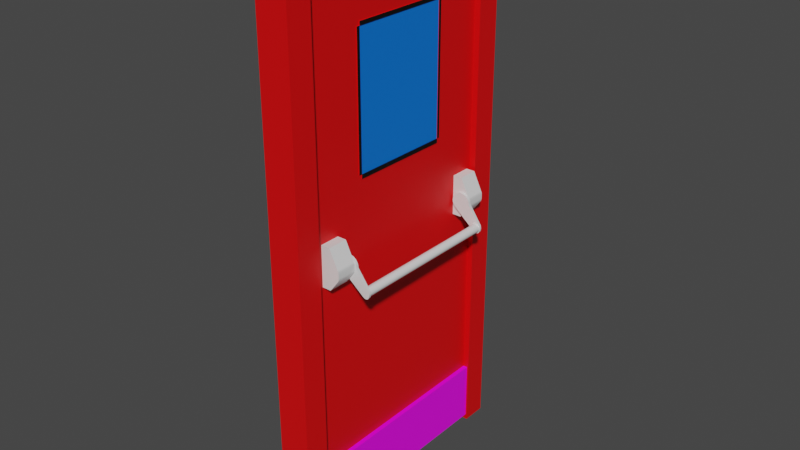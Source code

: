 # Source: firexitdoorgame2.blend  (saved by Blender 3.1.7; exported with 4.5.12 LTS)
import bpy
from mathutils import Matrix  # noqa: F401  (used for matrix-valued properties, if any)

bpy.ops.wm.read_factory_settings(use_empty=True)
scene = bpy.context.scene
scene.name = 'Scene'

# ---- collections
col_collection = bpy.data.collections.new('Collection'); scene.collection.children.link(col_collection)

# ---- images (referenced by path relative to the original .blend; pixels are not part of the script)
import os
ASSET_DIR = os.environ.get("B2B_ASSET_DIR", "")  # directory of the original .blend (textures are referenced by path, not embedded)
HERE = os.path.dirname(os.path.abspath(__file__))  # packed textures are extracted next to this script under _unpacked/

def load_image(name, relpath, width, height, colorspace="sRGB"):
    """Load a texture the original file referenced (path relative to the .blend, or extracted next to this script)."""
    p = next((c for c in (os.path.join(HERE, relpath), os.path.join(ASSET_DIR, relpath)) if relpath and os.path.exists(c)), "")
    if p:
        img = bpy.data.images.load(p, check_existing=True)
        img.name = name
    else:  # same state as the original file: an image datablock whose file is absent (Cycles renders it pink)
        img = bpy.data.images.new(name, width, height)
        img.source = "FILE"
        img.filepath = "//" + (relpath or name)
    img.colorspace_settings.name = colorspace
    return img
img_brushed_metal_texture_12_jpg = load_image('brushed-metal-texture-12.jpg', 'brushed-metal-texture-12.jpg', 1024, 1024, 'sRGB')

# ---- materials (node trees are filled in below, after node groups)
mat_firexitdoormaterial = bpy.data.materials.new('firexitdoormaterial')
mat_firexitdoormaterial.use_transparent_shadow = False
mat_doorhandlematerial = bpy.data.materials.new('doorhandlematerial')
mat_doorhandlematerial.use_transparent_shadow = False
mat_glassmaterial = bpy.data.materials.new('glassmaterial')
mat_glassmaterial.use_transparent_shadow = False
mat_glassframematerial = bpy.data.materials.new('glassframematerial')
mat_glassframematerial.use_transparent_shadow = False
mat_metalic_texture = bpy.data.materials.new('metalic texture')
mat_metalic_texture.use_transparent_shadow = False
mat_material_007 = bpy.data.materials.new('Material.007')
mat_material_007.use_transparent_shadow = False

# ---- node groups
ng_auto_smooth = bpy.data.node_groups.new('Auto Smooth', 'GeometryNodeTree')
_s = ng_auto_smooth.interface.new_socket(name='Geometry', in_out='OUTPUT', socket_type='NodeSocketGeometry')
_s = ng_auto_smooth.interface.new_socket(name='Geometry', in_out='INPUT', socket_type='NodeSocketGeometry')
_s = ng_auto_smooth.interface.new_socket(name='Angle', in_out='INPUT', socket_type='NodeSocketFloat')
_s.subtype = 'ANGLE'
_s.min_value = 0.0
_s.max_value = 3.142
ng_auto_smooth.is_modifier = True
_N = ng_auto_smooth.nodes; _L = ng_auto_smooth.links
n0 = _N.new('NodeGroupOutput'); n0.name = 'Group Output'; n0.location = (480, -100)
n1 = _N.new('NodeGroupInput'); n1.name = 'Group Input'; n1.location = (-420, -300)
n2 = _N.new('NodeGroupInput'); n2.name = 'Group Input.001'; n2.location = (-60, -100)
n3 = _N.new('GeometryNodeSetShadeSmooth'); n3.name = 'Set Shade Smooth'; n3.location = (120, -100)
n3.domain = 'EDGE'
n4 = _N.new('GeometryNodeSetShadeSmooth'); n4.name = 'Set Shade Smooth.001'; n4.location = (300, -100)
n5 = _N.new('GeometryNodeInputMeshEdgeAngle'); n5.name = 'Edge Angle'; n5.location = (-420, -220)
n6 = _N.new('GeometryNodeInputEdgeSmooth'); n6.name = 'Is Edge Smooth'; n6.location = (-60, -160)
n7 = _N.new('GeometryNodeInputShadeSmooth'); n7.name = 'Is Face Smooth'; n7.location = (-240, -340)
n8 = _N.new('FunctionNodeBooleanMath'); n8.name = 'Boolean Math'; n8.location = (-60, -220)
n9 = _N.new('FunctionNodeCompare'); n9.name = 'Compare'; n9.location = (-240, -180)
n9.operation = 'LESS_EQUAL'
_L.new(n5.outputs[0], n9.inputs[0])
_L.new(n4.outputs[0], n0.inputs[0])
_L.new(n1.outputs[1], n9.inputs[1])
_L.new(n9.outputs[0], n8.inputs[0])
_L.new(n7.outputs[0], n8.inputs[1])
_L.new(n2.outputs[0], n3.inputs[0])
_L.new(n6.outputs[0], n3.inputs[1])
_L.new(n3.outputs[0], n4.inputs[0])
_L.new(n8.outputs[0], n3.inputs[2])
n0.is_active_output = True

# ---- material node trees
mat_firexitdoormaterial.use_nodes = True; mat_firexitdoormaterial.node_tree.nodes.clear()
_N = mat_firexitdoormaterial.node_tree.nodes; _L = mat_firexitdoormaterial.node_tree.links
n0 = _N.new('ShaderNodeBsdfPrincipled'); n0.name = 'Principled BSDF'; n0.location = (10, 300)
n0.distribution = 'GGX'
n0.subsurface_method = 'RANDOM_WALK_SKIN'
n0.inputs[0].default_value = (0.8, 0.0, 0.001135, 1.0)
n0.inputs[3].default_value = 1.45
n0.inputs[27].default_value = (0.0, 0.0, 0.0, 1.0)
n0.inputs[28].default_value = 1.0
n1 = _N.new('ShaderNodeOutputMaterial'); n1.name = 'Material Output'; n1.location = (300, 300)
_L.new(n0.outputs[0], n1.inputs[0])
n1.is_active_output = True
mat_doorhandlematerial.use_nodes = True; mat_doorhandlematerial.node_tree.nodes.clear()
_N = mat_doorhandlematerial.node_tree.nodes; _L = mat_doorhandlematerial.node_tree.links
n0 = _N.new('ShaderNodeBsdfPrincipled'); n0.name = 'Principled BSDF'; n0.location = (10, 300)
n0.distribution = 'GGX'
n0.subsurface_method = 'RANDOM_WALK_SKIN'
n0.inputs[3].default_value = 1.45
n0.inputs[27].default_value = (0.0, 0.0, 0.0, 1.0)
n0.inputs[28].default_value = 1.0
n1 = _N.new('ShaderNodeOutputMaterial'); n1.name = 'Material Output'; n1.location = (300, 300)
_L.new(n0.outputs[0], n1.inputs[0])
n1.is_active_output = True
mat_glassmaterial.use_nodes = True; mat_glassmaterial.node_tree.nodes.clear()
_N = mat_glassmaterial.node_tree.nodes; _L = mat_glassmaterial.node_tree.links
n0 = _N.new('ShaderNodeBsdfPrincipled'); n0.name = 'Principled BSDF'; n0.location = (10, 300)
n0.distribution = 'GGX'
n0.subsurface_method = 'RANDOM_WALK_SKIN'
n0.inputs[0].default_value = (0.0, 0.1774, 0.8, 1.0)
n0.inputs[3].default_value = 1.45
n0.inputs[27].default_value = (0.0, 0.0, 0.0, 1.0)
n0.inputs[28].default_value = 1.0
n1 = _N.new('ShaderNodeOutputMaterial'); n1.name = 'Material Output'; n1.location = (300, 300)
_L.new(n0.outputs[0], n1.inputs[0])
n1.is_active_output = True
mat_glassframematerial.use_nodes = True; mat_glassframematerial.node_tree.nodes.clear()
_N = mat_glassframematerial.node_tree.nodes; _L = mat_glassframematerial.node_tree.links
n0 = _N.new('ShaderNodeBsdfPrincipled'); n0.name = 'Principled BSDF'; n0.location = (10, 300)
n0.distribution = 'GGX'
n0.subsurface_method = 'RANDOM_WALK_SKIN'
n0.inputs[0].default_value = (0.0, 0.0, 0.0, 1.0)
n0.inputs[3].default_value = 1.45
n0.inputs[27].default_value = (0.0, 0.0, 0.0, 1.0)
n0.inputs[28].default_value = 1.0
n1 = _N.new('ShaderNodeOutputMaterial'); n1.name = 'Material Output'; n1.location = (300, 300)
_L.new(n0.outputs[0], n1.inputs[0])
n1.is_active_output = True
mat_metalic_texture.use_nodes = True; mat_metalic_texture.node_tree.nodes.clear()
_N = mat_metalic_texture.node_tree.nodes; _L = mat_metalic_texture.node_tree.links
n0 = _N.new('ShaderNodeBsdfPrincipled'); n0.name = 'Principled BSDF'; n0.location = (10, 300)
n0.distribution = 'GGX'
n0.subsurface_method = 'RANDOM_WALK_SKIN'
n0.inputs[3].default_value = 1.45
n0.inputs[27].default_value = (0.0, 0.0, 0.0, 1.0)
n0.inputs[28].default_value = 1.0
n1 = _N.new('ShaderNodeOutputMaterial'); n1.name = 'Material Output'; n1.location = (300, 300)
n2 = _N.new('ShaderNodeTexImage'); n2.name = 'Image Texture'; n2.location = (-280, 280)
n2.image = img_brushed_metal_texture_12_jpg
_L.new(n0.outputs[0], n1.inputs[0])
_L.new(n2.outputs[0], n0.inputs[0])
n1.is_active_output = True
mat_material_007.use_nodes = True; mat_material_007.node_tree.nodes.clear()
_N = mat_material_007.node_tree.nodes; _L = mat_material_007.node_tree.links
n0 = _N.new('ShaderNodeBsdfPrincipled'); n0.name = 'Principled BSDF'; n0.location = (10, 300)
n0.distribution = 'GGX'
n0.subsurface_method = 'RANDOM_WALK_SKIN'
n0.inputs[2].default_value = 0.4
n0.inputs[3].default_value = 1.45
n0.inputs[27].default_value = (0.0, 0.0, 0.0, 1.0)
n0.inputs[28].default_value = 1.0
n1 = _N.new('ShaderNodeOutputMaterial'); n1.name = 'Material Output'; n1.location = (300, 300)
n2 = _N.new('ShaderNodeNormalMap'); n2.name = 'Normal Map'; n2.location = (-300, -300)
n2.label = 'Normal/Map'
n2.inputs[0].default_value = 0.0
_L.new(n0.outputs[0], n1.inputs[0])
_L.new(n2.outputs[0], n0.inputs[5])
n1.is_active_output = True

# ---- world
world_world = bpy.data.worlds.new('World'); scene.world = world_world
world_world.use_nodes = True; world_world.node_tree.nodes.clear()
_N = world_world.node_tree.nodes; _L = world_world.node_tree.links
n0 = _N.new('ShaderNodeOutputWorld'); n0.name = 'World Output'; n0.location = (300, 300)
n1 = _N.new('ShaderNodeBackground'); n1.name = 'Background'; n1.location = (10, 300)
n1.inputs[0].default_value = (0.05088, 0.05088, 0.05088, 1.0)
_L.new(n1.outputs[0], n0.inputs[0])
n0.is_active_output = True
world_world.color = (0.05088, 0.05088, 0.05088)
world_world.use_sun_shadow = False
world_world.sun_shadow_jitter_overblur = 0.0

# ---- meshes
me_cube = bpy.data.meshes.new('Cube')
me_cube.from_pydata([(1.072, -0.4465, 0.3139), (1.0, 1.0, 1.0), (1.072, -0.4465, 0.8168), (1.0, 1.229, 1.129), (1.072, 0.5062, 0.3139), (-1.686, -0.7327, 0.1317), (1.072, 0.5062, 0.8168), (1.0, 1.229, -1.016), (1.0, 0.9965, 1.129), (-1.061, -0.4465, 0.3139), (-1.061, -0.4465, 0.8168), (-1.686, -0.7327, -0.02627), (-1.061, 0.5062, 0.3139), (1.0, 1.0, -1.0), (-1.061, 0.5062, 0.8168), (1.0, 0.9965, -1.016), (1.072, -0.4773, 0.3139), (-1.469, 1.229, 1.129), (1.0, -1.0, 1.0), (1.072, -0.4773, 0.8168), (-1.061, -0.4773, 0.8168), (-1.686, -0.921, 0.1317), (-1.469, 1.229, -1.016), (-1.061, -0.4773, 0.3139), (1.072, -0.4465, 0.8311), (-1.469, 0.9965, 1.129), (1.072, 0.5062, 0.8311), (1.0, -1.0, -1.0), (-1.061, 0.5062, 0.8311), (-1.686, -0.921, -0.02627), (-1.061, -0.4465, 0.8311), (-1.469, 0.9965, -1.016), (1.072, 0.5321, 0.8168), (1.0, 1.229, 0.9864), (-1.469, 0.9965, 0.9864), (1.072, 0.5321, 0.3139), (-1.061, 0.5321, 0.3139), (1.0, 0.9965, 0.9864), (-1.061, 0.5321, 0.8168), (-1.469, 1.229, 0.9864), (1.0, -0.999, 1.129), (1.072, 0.5062, 0.2971), (1.072, -0.4465, 0.2971), (-2.352, -0.7327, 0.06087), (-1.061, 0.5062, 0.2971), (-2.426, -0.7327, 0.04881), (1.0, -0.999, -1.016), (-1.061, -0.4465, 0.2971), (1.0, -1.231, 1.129), (-2.416, -0.7327, 0.05494), (-2.426, -0.921, 0.04881), (1.0, -1.231, -1.016), (-1.469, -0.999, 1.129), (-2.352, -0.921, 0.06087), (-2.416, -0.921, 0.05494), (-1.469, -0.999, -1.016), (-2.426, -0.7327, 0.03286), (-1.469, -1.231, 1.129), (-2.383, -0.7327, 0.02081), (-1.469, -1.231, -1.016), (-2.414, -0.7327, 0.0267), (1.0, -0.999, 0.9864), (-1.469, -1.231, 0.9864), (-2.383, -0.921, 0.02081), (-2.426, -0.921, 0.03286), (1.0, -1.231, 0.9864), (-1.469, -0.999, 0.9864), (-2.414, -0.921, 0.0267), (-1.686, 0.7613, 0.1317), (-1.686, 0.7613, -0.02627), (-1.686, 0.9496, 0.1317), (-1.686, 0.9496, -0.02627), (-2.352, 0.7613, 0.06087), (-2.426, 0.7613, 0.04881), (-2.416, 0.7613, 0.05494), (-2.426, 0.9496, 0.04881), (-2.352, 0.9496, 0.06087), (-2.416, 0.9496, 0.05494), (-2.426, 0.7613, 0.03286), (-2.383, 0.7613, 0.02081), (-2.414, 0.7613, 0.0267), (-2.383, 0.9496, 0.02081), (-2.426, 0.9496, 0.03286), (-2.414, 0.9496, 0.0267), (-1.0, -0.921, -0.02627), (-1.0, -0.921, 0.1317), (-1.0, -0.7327, 0.1317), (-1.0, -0.7327, -0.02627), (-1.0, 0.7613, -0.02627), (-1.0, 0.7613, 0.1317), (-1.0, 0.9496, -0.02627), (-1.0, 0.9496, 0.1317), (-1.0, -0.999, 1.0), (-1.0, 0.9965, 1.0), (1.0, -0.999, 1.0), (1.0, 0.9965, 1.0), (1.0, -1.0, 0.9864), (-1.0, -0.9988, 0.9864), (-1.0, -0.999, -0.9875), (-1.0, -0.999, 0.9864), (-1.0, 0.9965, 0.9864), (-1.0, 0.9965, 0.9403), (-1.0, 0.9965, -0.933), (-1.0, -0.999, -0.994), (-1.0, 0.9965, -0.994), (1.0, -0.999, -0.994), (1.0, 0.9965, -0.994), (1.0, 1.0, 0.9864), (-1.0, -0.4773, 0.8168), (-1.0, -0.4538, 0.8164), (-1.0, -0.4465, 0.8311), (-1.0, 0.5062, 0.8168), (-1.0, 0.5062, 0.8311), (-1.0, 0.5321, 0.8168), (-1.0, 0.5095, 0.8164), (-1.0, -0.4465, 0.8168), (-1.0, -0.4773, 0.3139), (-1.0, -0.4465, 0.2971), (-1.0, -0.4538, 0.2981), (-1.0, -0.4474, 0.3139), (-1.0, -0.4538, 0.3139), (-1.0, -0.4465, 0.3139), (-1.0, -0.4465, 0.2981), (-1.0, -0.4465, 0.2976), (-1.0, 0.5062, 0.2971), (-1.0, 0.5062, 0.2981), (-1.0, 0.5062, 0.3134), (-1.0, 0.5062, 0.3139), (-1.0, 0.5095, 0.2981), (-1.0, 0.5313, 0.3139), (-1.0, 0.5321, 0.3139), (-1.0, 0.5095, 0.3139), (1.0, -0.4773, 0.3139), (1.0, -0.4465, 0.3133), (1.0, -0.4465, 0.3139), (1.0, -0.4538, 0.3139), (1.0, -0.4538, 0.2981), (1.0, -0.4763, 0.3139), (1.0, -0.4465, 0.2971), (1.0, -0.4465, 0.2981), (1.0, -0.4773, 0.8168), (1.0, -0.4465, 0.8168), (1.0, -0.4538, 0.8164), (1.0, -0.4465, 0.8311), (1.0, 0.5062, 0.3139), (1.0, 0.5062, 0.2981), (1.0, 0.5071, 0.3139), (1.0, 0.5095, 0.8164), (1.0, 0.5321, 0.8168), (1.0, 0.5321, 0.3139), (1.0, 0.5095, 0.2981), (1.0, 0.5095, 0.3139), (1.0, 0.5062, 0.8311), (1.0, 0.5062, 0.2971), (1.0, 0.5062, 0.2977), (1.0, 0.5062, 0.8168), (1.339, -1.037, -1.001), (1.339, -1.037, -0.7645), (1.339, 1.042, -1.001), (1.339, 1.042, -0.7645), (-1.339, -1.037, -0.9954), (-1.339, -1.037, -0.7587), (-1.339, 1.042, -0.9954), (-1.339, 1.042, -0.7587)], [], [(99, 97, 85, 84, 98), (130, 129, 131, 114, 109, 120, 116, 108, 115, 110, 112, 111, 113), (118, 122, 123, 117, 124, 125, 128, 131, 129, 130, 89, 88, 90, 102, 104, 103, 98, 84, 87, 86, 116, 120), (123, 122, 125, 124, 117), (128, 125, 126, 127, 131), (126, 125, 122, 121, 119, 120, 109, 114, 131, 127), (119, 121, 122, 118, 120), (112, 110, 115, 108, 116, 86, 85, 97, 100, 101, 91, 89, 130, 113, 111), (102, 90, 91, 101), (105, 103, 104, 106), (136, 135, 137, 132, 140, 61, 105, 106, 37, 148, 149, 151, 150, 145, 154, 153, 138, 139), (139, 133, 134, 135, 136), (134, 133, 139, 145, 144, 146, 151, 147, 142, 135), (144, 145, 150, 151, 146), (153, 154, 145, 139, 138), (155, 148, 37, 61, 140, 141, 143, 152), (143, 141, 140, 132, 137, 135, 142, 147, 151, 149, 148, 155, 152), (86, 5, 21, 85), (53, 21, 5, 43), (84, 29, 11, 87), (64, 50, 45, 56), (29, 63, 58, 11), (49, 54, 53, 43), (45, 50, 54, 49), (53, 54, 50, 64, 67, 63, 29, 84, 85, 21), (60, 67, 64, 56), (58, 63, 67, 60), (60, 56, 45, 49, 43, 5, 86, 87, 11, 58), (70, 68, 89, 91), (76, 72, 68, 70), (69, 71, 90, 88), (82, 78, 73, 75), (71, 69, 79, 81), (74, 72, 76, 77), (73, 74, 77, 75), (83, 82, 75, 77, 76, 70, 91, 90, 71, 81), (80, 78, 82, 83), (79, 80, 83, 81), (80, 79, 69, 88, 89, 68, 72, 74, 73, 78), (3, 17, 25, 8), (93, 95, 8, 25, 34, 100), (34, 25, 17, 39), (22, 7, 15, 31), (3, 8, 95, 1, 107, 33), (107, 1, 95, 37), (39, 17, 3, 33), (22, 39, 33, 7), (13, 106, 15, 7, 33, 107), (31, 34, 39, 22), (101, 100, 34, 31, 15, 106, 104, 102), (40, 52, 57, 48), (65, 48, 57, 62), (62, 57, 52, 66), (55, 46, 51, 59), (65, 96, 18, 94, 40, 48), (99, 66, 52, 40, 94, 92), (46, 55, 66, 99, 98, 103, 105), (51, 46, 105, 27, 96, 65), (59, 62, 66, 55), (51, 65, 62, 59), (99, 66, 34, 100, 97), (34, 66, 52, 25), (8, 25, 52, 40), (20, 23, 116, 108), (16, 19, 140, 132), (108, 116, 132, 140), (38, 14, 111, 113), (155, 6, 32, 148), (113, 111, 155, 148), (19, 16, 0, 2), (23, 20, 10, 9), (44, 47, 9, 12), (14, 28, 112, 111), (152, 26, 6, 155), (155, 111, 112, 152), (23, 9, 121, 119, 116), (134, 0, 16, 132, 137), (132, 116, 119, 121, 134, 137), (10, 20, 108, 115), (140, 19, 2, 141), (115, 108, 140, 141), (28, 30, 110, 112), (143, 24, 26, 152), (112, 110, 143, 152), (30, 28, 14, 10), (26, 24, 2, 6), (30, 10, 115, 110), (141, 2, 24, 143), (110, 115, 141, 143), (148, 32, 35, 149), (113, 148, 149, 130), (36, 38, 113, 130), (35, 32, 6, 4), (38, 36, 12, 14), (12, 36, 130, 129, 127), (149, 35, 4, 144, 146), (144, 127, 129, 130, 149, 146), (153, 41, 42, 138), (138, 117, 124, 153), (117, 47, 44, 124), (9, 47, 117, 123, 121), (133, 138, 42, 0, 134), (121, 123, 117, 138, 133, 134), (144, 4, 41, 153, 154), (153, 124, 126, 127, 144, 154), (44, 12, 127, 126, 124), (42, 41, 4, 0), (156, 158, 159, 157), (158, 162, 163, 159), (162, 160, 161, 163), (160, 156, 157, 161), (158, 156, 160, 162), (163, 161, 157, 159)])
me_cube.polygons.foreach_set('use_smooth', [1, 1, 1, 1, 1, 1, 1, 1, 1, 1, 1, 1, 1, 1, 1, 1, 1, 1, 1, 1, 1, 1, 1, 1, 1, 1, 1, 1, 1, 1, 1, 1, 1, 1, 1, 1, 1, 1, 1, 0, 0, 0, 0, 0, 0, 0, 0, 0, 0, 0, 0, 0, 0, 0, 0, 0, 0, 0, 0, 0, 0, 0, 0, 0, 0, 0, 0, 0, 0, 0, 0, 0, 0, 0, 0, 0, 0, 0, 0, 0, 0, 0, 0, 0, 0, 0, 0, 0, 0, 0, 0, 0, 0, 0, 0, 0, 0, 0, 0, 0, 0, 0, 0, 0, 0, 0, 0, 0, 0, 0, 0, 0, 0])
me_cube.polygons.foreach_set('material_index', [0, 0, 0, 0, 0, 2, 0, 0, 0, 0, 0, 0, 2, 0, 0, 0, 0, 1, 1, 1, 1, 1, 1, 1, 1, 1, 1, 1, 1, 1, 1, 1, 1, 1, 1, 1, 1, 1, 1, 0, 0, 0, 0, 0, 0, 0, 0, 0, 0, 0, 0, 0, 0, 0, 0, 0, 0, 0, 0, 0, 0, 0, 0, 0, 0, 0, 0, 0, 0, 3, 3, 3, 0, 0, 0, 0, 0, 0, 0, 0, 0, 0, 0, 0, 3, 3, 0, 0, 0, 0, 0, 0, 3, 3, 0, 0, 0, 0, 0, 0, 0, 0, 0, 0, 0, 0, 3, 1, 1, 4, 1, 4, 4])
_k = set([(5, 21), (5, 43), (5, 86), (11, 29), (11, 58), (11, 87), (21, 53), (21, 85), (29, 63), (29, 84), (43, 49), (45, 49), (45, 56), (50, 54), (50, 64), (53, 54), (56, 60), (58, 60), (63, 67), (64, 67), (68, 70), (68, 72), (68, 89), (69, 71), (69, 79), (69, 88), (70, 76), (70, 91), (71, 81), (71, 90), (72, 74), (73, 74), (73, 78), (75, 77), (75, 82), (76, 77), (78, 80), (79, 80), (81, 83), (82, 83)])
me_cube.attributes.new('sharp_edge', 'BOOLEAN', 'EDGE').data.foreach_set('value', [ (min(e.vertices), max(e.vertices)) in _k for e in me_cube.edges])
_uv = me_cube.uv_layers.new(name='UVMap')
_uv.uv.foreach_set('vector', [0.5572, 0.4797, 0.5572, 0.4797, 0.5277, 0.4948, 0.5222, 0.4948, 0.489, 0.4797, 0.534, 0.7771, 0.534, 0.7769, 0.534, 0.7727, 0.5513, 0.7727, 0.5513, 0.5856, 0.534, 0.5856, 0.534, 0.581, 0.5513, 0.581, 0.5513, 0.587, 0.5518, 0.587, 0.5518, 0.7721, 0.5513, 0.7721, 0.5513, 0.7771, 0.5334, 0.5856, 0.5334, 0.587, 0.5334, 0.587, 0.5334, 0.587, 0.5334, 0.7721, 0.5334, 0.7721, 0.5334, 0.7727, 0.534, 0.7727, 0.534, 0.7769, 0.534, 0.7771, 0.5277, 0.8216, 0.5222, 0.8216, 0.5222, 0.8582, 0.4908, 0.8673, 0.4887, 0.8673, 0.4887, 0.4797, 0.489, 0.4797, 0.5222, 0.4948, 0.5222, 0.5314, 0.5277, 0.5314, 0.534, 0.581, 0.534, 0.5856, 0.5334, 0.587, 0.5334, 0.587, 0.5334, 0.7721, 0.5334, 0.7721, 0.5334, 0.587, 0.5334, 0.7727, 0.5334, 0.7721, 0.5339, 0.7721, 0.534, 0.7721, 0.534, 0.7727, 0.5339, 0.7721, 0.5334, 0.7721, 0.5334, 0.587, 0.534, 0.587, 0.534, 0.5868, 0.534, 0.5856, 0.5513, 0.5856, 0.5513, 0.7727, 0.534, 0.7727, 0.534, 0.7721, 0.534, 0.5868, 0.534, 0.587, 0.5334, 0.587, 0.5334, 0.5856, 0.534, 0.5856, 0.5518, 0.7721, 0.5518, 0.587, 0.5513, 0.587, 0.5513, 0.581, 0.534, 0.581, 0.5277, 0.5314, 0.5277, 0.4948, 0.5572, 0.4797, 0.5572, 0.8673, 0.5556, 0.8673, 0.5277, 0.8582, 0.5277, 0.8216, 0.534, 0.7771, 0.5513, 0.7771, 0.5513, 0.7721, 0.4908, 0.8673, 0.5222, 0.8582, 0.5277, 0.8582, 0.5556, 0.8673, 0.2188, 0.478, 0.2878, 0.478, 0.2878, 0.8656, 0.2188, 0.8656, 0.6019, 0.7614, 0.6024, 0.7614, 0.6024, 0.7658, 0.6024, 0.766, 0.6198, 0.766, 0.6257, 0.8673, 0.5572, 0.8673, 0.5572, 0.4797, 0.6257, 0.4797, 0.6198, 0.5699, 0.6024, 0.5699, 0.6024, 0.5743, 0.6019, 0.5743, 0.6019, 0.5749, 0.6019, 0.5749, 0.6018, 0.5749, 0.6018, 0.76, 0.6019, 0.76, 0.6019, 0.76, 0.6024, 0.76, 0.6024, 0.76, 0.6024, 0.7614, 0.6019, 0.7614, 0.6024, 0.76, 0.6024, 0.76, 0.6019, 0.76, 0.6019, 0.5749, 0.6024, 0.5749, 0.6024, 0.5747, 0.6024, 0.5743, 0.6198, 0.5743, 0.6198, 0.7614, 0.6024, 0.7614, 0.6024, 0.5749, 0.6019, 0.5749, 0.6019, 0.5743, 0.6024, 0.5743, 0.6024, 0.5747, 0.6018, 0.5749, 0.6019, 0.5749, 0.6019, 0.5749, 0.6019, 0.76, 0.6018, 0.76, 0.6198, 0.5749, 0.6198, 0.5699, 0.6257, 0.4797, 0.6257, 0.8673, 0.6198, 0.766, 0.6198, 0.76, 0.6203, 0.76, 0.6203, 0.5749, 0.6203, 0.76, 0.6198, 0.76, 0.6198, 0.766, 0.6024, 0.766, 0.6024, 0.7658, 0.6024, 0.7614, 0.6198, 0.7614, 0.6198, 0.5743, 0.6024, 0.5743, 0.6024, 0.5699, 0.6198, 0.5699, 0.6198, 0.5749, 0.6203, 0.5749, 0.6257, 0.8684, 0.6257, 0.7936, 0.6372, 0.7936, 0.6372, 0.8684, 0.6372, 0.7205, 0.6372, 0.7936, 0.6257, 0.7936, 0.6257, 0.7205, 0.6604, 0.8682, 0.6604, 0.7935, 0.672, 0.7935, 0.672, 0.8682, 0.6731, 0.8038, 0.6725, 0.8038, 0.6725, 0.7672, 0.6731, 0.7672, 0.6604, 0.7935, 0.6604, 0.7171, 0.672, 0.7171, 0.672, 0.7935, 0.6257, 0.7135, 0.6372, 0.7135, 0.6372, 0.7205, 0.6257, 0.7205, 0.6257, 0.7123, 0.6372, 0.7123, 0.6372, 0.7135, 0.6257, 0.7135, 0.7666, 0.01448, 0.7668, 0.002048, 0.767, 0.0, 0.7676, 0.0, 0.7678, 0.002454, 0.768, 0.008379, 0.7696, 0.1438, 0.7696, 0.2771, 0.7641, 0.2771, 0.7641, 0.1438, 0.672, 0.7137, 0.6604, 0.7137, 0.6604, 0.7123, 0.672, 0.7123, 0.672, 0.7171, 0.6604, 0.7171, 0.6604, 0.7137, 0.672, 0.7137, 0.2978, 0.4804, 0.298, 0.478, 0.2985, 0.478, 0.2988, 0.48, 0.299, 0.4924, 0.3014, 0.6218, 0.3014, 0.755, 0.2959, 0.755, 0.2959, 0.6218, 0.2976, 0.4863, 0.6488, 0.7871, 0.6372, 0.7871, 0.6372, 0.7123, 0.6488, 0.7123, 0.6488, 0.8602, 0.6372, 0.8602, 0.6372, 0.7871, 0.6488, 0.7871, 0.6604, 0.7871, 0.6488, 0.7871, 0.6488, 0.7123, 0.6604, 0.7123, 0.672, 0.8038, 0.672, 0.7672, 0.6725, 0.7672, 0.6725, 0.8038, 0.6488, 0.7871, 0.6604, 0.7871, 0.6604, 0.8635, 0.6488, 0.8635, 0.6372, 0.8672, 0.6372, 0.8602, 0.6488, 0.8602, 0.6488, 0.8672, 0.6372, 0.8684, 0.6372, 0.8672, 0.6488, 0.8672, 0.6488, 0.8684, 0.761, 0.4821, 0.7612, 0.4797, 0.7618, 0.4797, 0.762, 0.4817, 0.7622, 0.4941, 0.7646, 0.6235, 0.7646, 0.7567, 0.7592, 0.7567, 0.7592, 0.6235, 0.7608, 0.488, 0.6604, 0.8668, 0.6604, 0.8682, 0.6488, 0.8682, 0.6488, 0.8668, 0.6604, 0.8635, 0.6604, 0.8668, 0.6488, 0.8668, 0.6488, 0.8635, 0.7683, 0.4821, 0.7685, 0.488, 0.7701, 0.6235, 0.7701, 0.7567, 0.7646, 0.7567, 0.7646, 0.6235, 0.7671, 0.4941, 0.7673, 0.4817, 0.7675, 0.4797, 0.768, 0.4797, 0.2188, 0.0, 0.3039, 0.0, 0.3039, 0.04515, 0.2188, 0.04515, 0.4932, 0.09112, 0.4932, 0.4797, 0.4887, 0.4797, 0.4887, 0.0, 0.4937, 0.0, 0.4937, 0.09112, 0.4473, 0.8367, 0.4522, 0.8367, 0.4522, 0.8818, 0.4473, 0.8818, 0.7417, 0.2693, 0.7417, 0.0, 0.756, 0.0, 0.756, 0.2693, 0.7128, 0.9466, 0.6985, 0.9466, 0.6985, 0.9326, 0.6987, 0.9326, 0.6987, 0.9311, 0.7128, 0.9311, 0.6987, 0.9311, 0.6987, 0.9326, 0.6985, 0.9326, 0.6985, 0.9311, 0.5678, 0.4797, 0.5629, 0.4797, 0.5629, 0.0, 0.5678, 0.0, 0.637, 0.4797, 0.5678, 0.4797, 0.5678, 0.0, 0.637, 0.0, 0.6987, 0.714, 0.6985, 0.7147, 0.6985, 0.7122, 0.7128, 0.7122, 0.7128, 0.9311, 0.6987, 0.9311, 0.3781, 0.8367, 0.4473, 0.8367, 0.4473, 0.8818, 0.3781, 0.8818, 0.4952, 0.09112, 0.4937, 0.09112, 0.4937, 0.0, 0.5629, 0.0, 0.5629, 0.4797, 0.5621, 0.4797, 0.5621, 0.09112, 0.56, 0.09112, 0.2188, 0.4328, 0.3039, 0.4328, 0.3039, 0.478, 0.2188, 0.478, 0.642, 0.4797, 0.637, 0.4797, 0.637, 0.0, 0.642, 0.0, 0.4473, 0.4039, 0.4522, 0.4039, 0.4522, 0.449, 0.4473, 0.449, 0.7417, 0.0, 0.7417, 0.2693, 0.7274, 0.2693, 0.7274, 0.0, 0.6842, 0.9311, 0.6985, 0.9311, 0.6985, 0.9326, 0.6985, 0.9326, 0.6985, 0.9466, 0.6842, 0.9466, 0.3088, 0.7924, 0.3088, 0.8835, 0.3039, 0.8835, 0.3039, 0.4039, 0.3084, 0.4039, 0.3084, 0.7924, 0.3781, 0.4039, 0.3781, 0.8835, 0.3088, 0.8835, 0.3088, 0.7924, 0.3771, 0.7924, 0.3773, 0.7924, 0.3773, 0.4039, 0.6842, 0.7122, 0.6985, 0.7122, 0.6985, 0.7147, 0.6985, 0.714, 0.6985, 0.9311, 0.6842, 0.9311, 0.3781, 0.4039, 0.4473, 0.4039, 0.4473, 0.449, 0.3781, 0.449, 0.7112, 0.4797, 0.642, 0.4797, 0.642, 0.0, 0.7112, 0.0, 0.7112, 0.0, 0.7274, 0.0, 0.7274, 0.3877, 0.7112, 0.3877, 0.7112, 4.363e-05, 0.4473, 0.8367, 0.4473, 0.449, 0.4522, 0.449, 0.4522, 0.8367, 0.2188, 0.04515, 0.3039, 0.04515, 0.3039, 0.4328, 0.2188, 0.4328, 0.4696, 0.4039, 0.487, 0.4039, 0.487, 0.4158, 0.4696, 0.4158, 0.487, 0.8183, 0.4696, 0.8183, 0.4696, 0.8043, 0.487, 0.8043, 0.4696, 0.4158, 0.487, 0.4158, 0.487, 0.8043, 0.4696, 0.8043, 0.4871, 0.6365, 0.4887, 0.6365, 0.4887, 0.6432, 0.4871, 0.6432, 0.4887, 0.8613, 0.4887, 0.8691, 0.4871, 0.8691, 0.4871, 0.8613, 0.4871, 0.6432, 0.4887, 0.6432, 0.4887, 0.8613, 0.4871, 0.8613, 0.672, 0.7672, 0.672, 0.7123, 0.6739, 0.7123, 0.6739, 0.7672, 0.2978, 0.755, 0.2978, 0.81, 0.2959, 0.81, 0.2959, 0.755, 0.714, 0.7122, 0.714, 0.8973, 0.7134, 0.8973, 0.7134, 0.7122, 0.7706, 0.8941, 0.7701, 0.8941, 0.7701, 0.8822, 0.7706, 0.8822, 0.7701, 0.4936, 0.7701, 0.4797, 0.7706, 0.4797, 0.7706, 0.4936, 0.7706, 0.4936, 0.7706, 0.8822, 0.7701, 0.8822, 0.7701, 0.4936, 0.3014, 0.478, 0.3033, 0.478, 0.3033, 0.4846, 0.3032, 0.4846, 0.3014, 0.4846, 0.3033, 0.7027, 0.3033, 0.7106, 0.3014, 0.7106, 0.3014, 0.7027, 0.3015, 0.7027, 0.3014, 0.7027, 0.3014, 0.4846, 0.3032, 0.4846, 0.3033, 0.4846, 0.3033, 0.7027, 0.3015, 0.7027, 0.3014, 0.7106, 0.3033, 0.7106, 0.3033, 0.7173, 0.3014, 0.7173, 0.3033, 0.9353, 0.3033, 0.9432, 0.3014, 0.9432, 0.3014, 0.9353, 0.3014, 0.7173, 0.3033, 0.7173, 0.3033, 0.9353, 0.3014, 0.9353, 0.6842, 0.4797, 0.7428, 0.4797, 0.7428, 0.4863, 0.6842, 0.4863, 0.7428, 0.7044, 0.7428, 0.7122, 0.6842, 0.7122, 0.6842, 0.7044, 0.6842, 0.4863, 0.7428, 0.4863, 0.7428, 0.7044, 0.6842, 0.7044, 0.7145, 0.8973, 0.7145, 0.7122, 0.715, 0.7122, 0.715, 0.8973, 0.7145, 0.7122, 0.7145, 0.8973, 0.714, 0.8973, 0.714, 0.7122, 0.7702, 0.0, 0.7707, 0.0, 0.7707, 0.0119, 0.7702, 0.0119, 0.7707, 0.4004, 0.7707, 0.4144, 0.7702, 0.4144, 0.7702, 0.4004, 0.7702, 0.0119, 0.7707, 0.0119, 0.7707, 0.4004, 0.7702, 0.4004, 0.4522, 0.4179, 0.4522, 0.4039, 0.4696, 0.4039, 0.4696, 0.4179, 0.4522, 0.8064, 0.4522, 0.4179, 0.4696, 0.4179, 0.4696, 0.8064, 0.4696, 0.8183, 0.4522, 0.8183, 0.4522, 0.8064, 0.4696, 0.8064, 0.2994, 0.755, 0.2994, 0.81, 0.2978, 0.81, 0.2978, 0.755, 0.2998, 0.81, 0.2998, 0.755, 0.3014, 0.755, 0.3014, 0.81, 0.4887, 0.6365, 0.4871, 0.6365, 0.4871, 0.6298, 0.4872, 0.6298, 0.4887, 0.6298, 0.4871, 0.4117, 0.4871, 0.4039, 0.4887, 0.4039, 0.4887, 0.4117, 0.4887, 0.4117, 0.4887, 0.4117, 0.4887, 0.6298, 0.4872, 0.6298, 0.4871, 0.6298, 0.4871, 0.4117, 0.4887, 0.4117, 0.6257, 0.4875, 0.6257, 0.4797, 0.6842, 0.4797, 0.6842, 0.4875, 0.6842, 0.4875, 0.6842, 0.7056, 0.6257, 0.7056, 0.6257, 0.4875, 0.6842, 0.7056, 0.6842, 0.7123, 0.6257, 0.7123, 0.6257, 0.7056, 0.3033, 0.478, 0.3039, 0.478, 0.3039, 0.4899, 0.3039, 0.4899, 0.3033, 0.4899, 0.3033, 0.8784, 0.3039, 0.8784, 0.3039, 0.8924, 0.3033, 0.8924, 0.3033, 0.8784, 0.3033, 0.4899, 0.3039, 0.4899, 0.3039, 0.4899, 0.3039, 0.8784, 0.3033, 0.8784, 0.3033, 0.8784, 0.7696, 0.01399, 0.7696, 0.0, 0.7702, 0.0, 0.7702, 0.01399, 0.7702, 0.01399, 0.7702, 0.01399, 0.7702, 0.4025, 0.7696, 0.4025, 0.7696, 0.4025, 0.7696, 0.01399, 0.7702, 0.01399, 0.7702, 0.4144, 0.7696, 0.4144, 0.7696, 0.4025, 0.7696, 0.4025, 0.7702, 0.4025, 0.7134, 0.7122, 0.7134, 0.8973, 0.7128, 0.8973, 0.7128, 0.7122, 0.7641, 0.0, 0.7641, 0.4039, 0.756, 0.4039, 0.756, 0.0, 0.2878, 0.9983, 0.2878, 0.478, 0.2959, 0.478, 0.2959, 0.9983, 0.9054, 0.1343, 0.2018, 0.1343, 0.2018, 0.06155, 0.9054, 0.06155, 0.7428, 1.0, 0.7428, 0.4797, 0.751, 0.4797, 0.751, 1.0, 0.9054, 0.9571, 0.2018, 0.9571, 0.2018, 0.1343, 0.9054, 0.1343, 0.3964, 0.4039, 0.3964, 0.0, 0.4887, 0.0, 0.4887, 0.4039])
me_cube.materials.append(mat_firexitdoormaterial)
me_cube.materials.append(mat_doorhandlematerial)
me_cube.materials.append(mat_glassmaterial)
me_cube.materials.append(mat_glassframematerial)
me_cube.materials.append(mat_metalic_texture)
me_cube.use_remesh_preserve_volume = False
me_cube.use_remesh_preserve_attributes = False
me_cube.use_mirror_vertex_groups = False
me_cube.update()
me_cube_004 = bpy.data.meshes.new('Cube.004')
me_cube_004.from_pydata([(-0.3537, 1.188, 0.2429), (-0.557, 1.156, 0.2429), (-0.7525, 1.063, 0.2429), (-0.9327, 0.9116, 0.2429), (-1.091, 0.7078, 0.2429), (-1.22, 0.4594, 0.2429), (-1.317, 0.1761, 0.2429), (-1.376, -0.1313, 0.2429), (-1.396, -0.451, 0.2429), (-1.376, -0.7707, 0.2429), (-1.317, -1.078, 0.2429), (-1.22, -1.361, 0.2429), (-1.091, -1.61, 0.2429), (-0.9327, -1.814, 0.2429), (-0.7525, -1.965, 0.2429), (-0.557, -2.058, 0.2429), (-0.3537, -2.09, 0.2429), (-0.1504, -2.058, 0.2429), (0.04509, -1.965, 0.2429), (0.2253, -1.814, 0.2429), (0.3832, -1.61, 0.2429), (0.5128, -1.361, 0.2429), (0.6091, -1.078, 0.2429), (0.6684, -0.7707, 0.2429), (0.6884, -0.451, 0.2429), (0.6684, -0.1313, 0.2429), (0.6091, 0.1761, 0.2429), (0.5128, 0.4594, 0.2429), (0.3832, 0.7078, 0.2429), (0.2253, 0.9116, 0.2429), (0.04509, 1.063, 0.2429), (-0.1504, 1.156, 0.2429), (-0.3537, 1.188, 0.007844), (-0.557, 1.156, 0.007844), (-0.7525, 1.063, 0.007844), (-0.9327, 0.9116, 0.007844), (-1.091, 0.7078, 0.007844), (-1.22, 0.4594, 0.007844), (-1.317, 0.1761, 0.007844), (-1.376, -0.1313, 0.007844), (-1.396, -0.451, 0.007844), (-1.376, -0.7707, 0.007844), (-1.317, -1.078, 0.007844), (-1.22, -1.361, 0.007844), (-1.091, -1.61, 0.007844), (-0.9327, -1.814, 0.007844), (-0.7525, -1.965, 0.007844), (-0.557, -2.058, 0.007844), (-0.3537, -2.09, 0.007844), (-0.1504, -2.058, 0.007844), (0.04509, -1.965, 0.007844), (0.2253, -1.814, 0.007844), (0.3832, -1.61, 0.007844), (0.5128, -1.361, 0.007844), (0.6091, -1.078, 0.007844), (0.6684, -0.7707, 0.007844), (0.6884, -0.451, 0.007844), (0.6684, -0.1313, 0.007844), (0.6091, 0.1761, 0.007844), (0.5128, 0.4594, 0.007844), (0.3832, 0.7078, 0.007844), (0.2253, 0.9116, 0.007844), (0.04509, 1.063, 0.007844), (-0.1504, 1.156, 0.007844), (-2.277, -3.53, 0.241), (0.184, -5.303, 0.2045), (0.2586, -5.551, 0.2045), (0.3495, -5.755, 0.2045), (0.4532, -5.906, 0.2045), (0.5657, -5.999, 0.2045), (0.6827, -6.031, 0.2045), (0.7997, -5.999, 0.2045), (0.9122, -5.906, 0.2045), (1.016, -5.755, 0.2045), (1.107, -5.551, 0.2045), (1.181, -5.303, 0.2045), (1.237, -4.781, 0.2045), (0.184, -5.303, 0.007844), (0.2586, -5.551, 0.007844), (0.3495, -5.755, 0.007844), (0.4532, -5.906, 0.007844), (0.5657, -5.999, 0.007844), (0.6827, -6.031, 0.007844), (0.7997, -5.999, 0.007844), (0.9122, -5.906, 0.007844), (1.016, -5.755, 0.007844), (1.107, -5.551, 0.007844), (1.181, -5.303, 0.007844), (1.237, -4.781, 0.007844), (0.6593, -5.848, 0.04864), (0.6593, -5.848, -0.7185), (0.7545, -5.833, 0.04864), (0.7545, -5.833, -0.7185), (0.846, -5.79, 0.04864), (0.846, -5.79, -0.7185), (0.9304, -5.719, 0.04864), (0.9304, -5.719, -0.7185), (1.004, -5.623, 0.04864), (1.004, -5.623, -0.7185), (1.065, -5.507, 0.04864), (1.065, -5.507, -0.7185), (1.11, -5.375, 0.04864), (1.11, -5.375, -0.7185), (1.138, -5.231, 0.04864), (1.138, -5.231, -0.7185), (1.147, -5.081, 0.04864), (1.147, -5.081, -0.7185), (1.138, -4.931, 0.04864), (1.138, -4.931, -0.7185), (1.11, -4.787, 0.04864), (1.11, -4.787, -0.7185), (1.065, -4.655, 0.04864), (1.065, -4.655, -0.7185), (1.004, -4.538, 0.04864), (1.004, -4.538, -0.7185), (0.9304, -4.443, 0.04864), (0.9304, -4.443, -0.7185), (0.846, -4.372, 0.04864), (0.846, -4.372, -0.7185), (0.7545, -4.328, 0.04864), (0.7545, -4.328, -0.7185), (0.6593, -4.314, 0.04864), (0.6593, -4.314, -0.7185), (0.5641, -4.328, 0.04864), (0.5641, -4.328, -0.7185), (0.4726, -4.372, 0.04864), (0.4726, -4.372, -0.7185), (0.3882, -4.443, 0.04864), (0.3882, -4.443, -0.7185), (0.3142, -4.538, 0.04864), (0.3142, -4.538, -0.7185), (0.2536, -4.655, 0.04864), (0.2536, -4.655, -0.7185), (0.2085, -4.787, 0.04864), (0.2085, -4.787, -0.7185), (0.1807, -4.931, 0.04864), (0.1807, -4.931, -0.7185), (0.1713, -5.081, 0.04864), (0.1713, -5.081, -0.7185), (0.1807, -5.231, 0.04864), (0.1807, -5.231, -0.7185), (0.2085, -5.375, 0.04864), (0.2085, -5.375, -0.7185), (0.2536, -5.507, 0.04864), (0.2536, -5.507, -0.7185), (0.3142, -5.623, 0.04864), (0.3142, -5.623, -0.7185), (0.3882, -5.719, 0.04864), (0.3882, -5.719, -0.7185), (0.4726, -5.79, 0.04864), (0.4726, -5.79, -0.7185), (0.5641, -5.833, 0.04864), (0.5641, -5.833, -0.7185), (-0.3537, 1.188, -13.79), (-0.557, 1.156, -13.79), (-0.7525, 1.063, -13.79), (-0.9327, 0.9116, -13.79), (-1.091, 0.7078, -13.79), (-1.22, 0.4594, -13.79), (-1.317, 0.1761, -13.79), (-1.376, -0.1313, -13.79), (-1.396, -0.451, -13.79), (-1.376, -0.7707, -13.79), (-1.317, -1.078, -13.79), (-1.22, -1.361, -13.79), (-1.091, -1.61, -13.79), (-0.9327, -1.814, -13.79), (-0.7525, -1.965, -13.79), (-0.557, -2.058, -13.79), (-0.3537, -2.09, -13.79), (-0.1504, -2.058, -13.79), (0.04509, -1.965, -13.79), (0.2253, -1.814, -13.79), (0.3832, -1.61, -13.79), (0.5128, -1.361, -13.79), (0.6091, -1.078, -13.79), (0.6684, -0.7707, -13.79), (0.6884, -0.451, -13.79), (0.6684, -0.1313, -13.79), (0.6091, 0.1761, -13.79), (0.5128, 0.4594, -13.79), (0.3832, 0.7078, -13.79), (0.2253, 0.9116, -13.79), (0.04509, 1.063, -13.79), (-0.1504, 1.156, -13.79), (-0.3537, 1.188, -13.53), (-0.557, 1.156, -13.53), (-0.7525, 1.063, -13.53), (-0.9327, 0.9116, -13.53), (-1.091, 0.7078, -13.53), (-1.22, 0.4594, -13.53), (-1.317, 0.1761, -13.53), (-1.376, -0.1313, -13.53), (-1.396, -0.451, -13.53), (-1.376, -0.7707, -13.53), (-1.317, -1.078, -13.53), (-1.22, -1.361, -13.53), (-1.091, -1.61, -13.53), (-0.9327, -1.814, -13.53), (-0.7525, -1.965, -13.53), (-0.557, -2.058, -13.53), (-0.3537, -2.09, -13.53), (-0.1504, -2.058, -13.53), (0.04509, -1.965, -13.53), (0.2253, -1.814, -13.53), (0.3832, -1.61, -13.53), (0.5128, -1.361, -13.53), (0.6091, -1.078, -13.53), (0.6684, -0.7707, -13.53), (0.6884, -0.451, -13.53), (0.6684, -0.1313, -13.53), (0.6091, 0.1761, -13.53), (0.5128, 0.4594, -13.53), (0.3832, 0.7078, -13.53), (0.2253, 0.9116, -13.53), (0.04509, 1.063, -13.53), (-0.1504, 1.156, -13.53), (-2.277, -3.53, -13.76), (0.184, -5.303, -13.73), (0.2586, -5.551, -13.73), (0.3495, -5.755, -13.73), (0.4532, -5.906, -13.73), (0.5657, -5.999, -13.73), (0.6827, -6.031, -13.73), (0.7997, -5.999, -13.73), (0.9122, -5.906, -13.73), (1.016, -5.755, -13.73), (1.107, -5.551, -13.73), (1.181, -5.303, -13.73), (1.237, -4.781, -13.73), (0.184, -5.303, -13.53), (0.2586, -5.551, -13.53), (0.3495, -5.755, -13.53), (0.4532, -5.906, -13.53), (0.5657, -5.999, -13.53), (0.6827, -6.031, -13.53), (0.7997, -5.999, -13.53), (0.9122, -5.906, -13.53), (1.016, -5.755, -13.53), (1.107, -5.551, -13.53), (1.181, -5.303, -13.53), (1.237, -4.781, -13.53), (0.5641, -5.833, -13.6), (0.4726, -5.79, -13.6), (0.3882, -5.719, -13.6), (0.3142, -5.623, -13.6), (0.2536, -5.507, -13.6), (0.2085, -5.375, -13.6), (0.1807, -5.231, -13.6), (0.1713, -5.081, -13.6), (0.1807, -4.931, -13.6), (0.2085, -4.787, -13.6), (0.2536, -4.655, -13.6), (0.3142, -4.538, -13.6), (0.3882, -4.443, -13.6), (0.4726, -4.372, -13.6), (0.5641, -4.328, -13.6), (0.6593, -4.314, -13.6), (0.7545, -4.328, -13.6), (0.846, -4.372, -13.6), (0.9304, -4.443, -13.6), (1.004, -4.538, -13.6), (1.065, -4.655, -13.6), (1.11, -4.787, -13.6), (1.138, -4.931, -13.6), (1.147, -5.081, -13.6), (1.138, -5.231, -13.6), (1.11, -5.375, -13.6), (1.065, -5.507, -13.6), (1.004, -5.623, -13.6), (0.9304, -5.719, -13.6), (0.846, -5.79, -13.6), (0.7545, -5.833, -13.6), (0.6593, -5.848, -13.6)], [], [(1, 2, 3, 4, 5, 6, 7, 8, 9, 10, 11, 12, 13, 14, 15, 16, 17, 18, 19, 20, 21, 22, 23, 24, 25, 26, 27, 28, 29, 30, 31, 0), (33, 32, 63, 62, 61, 60, 59, 58, 57, 56, 55, 54, 53, 52, 51, 50, 49, 48, 47, 46, 45, 44, 43, 42, 41, 40, 39, 38, 37, 36, 35, 34), (26, 58, 59, 27), (44, 78, 77, 43), (0, 32, 33, 1), (27, 59, 60, 28), (13, 67, 68, 14), (1, 33, 34, 2), (28, 60, 61, 29), (51, 85, 84, 50), (2, 34, 35, 3), (29, 61, 62, 30), (20, 74, 75, 21), (3, 35, 36, 4), (30, 62, 63, 31), (12, 66, 67, 13), (4, 36, 37, 5), (31, 63, 32, 0), (50, 84, 83, 49), (5, 37, 38, 6), (19, 73, 74, 20), (6, 38, 39, 7), (43, 77, 65, 11), (7, 39, 40, 8), (11, 65, 66, 12), (8, 40, 41, 9), (22, 54, 55, 23), (9, 41, 42, 10), (23, 55, 56, 24), (10, 42, 43, 11), (24, 56, 57, 25), (49, 83, 82, 48), (25, 57, 58, 26), (18, 72, 73, 19), (67, 79, 80, 68), (68, 80, 81, 69), (69, 81, 82, 70), (70, 82, 83, 71), (71, 83, 84, 72), (72, 84, 85, 73), (73, 85, 86, 74), (74, 86, 87, 75), (75, 87, 88, 76), (65, 77, 78, 66), (66, 78, 79, 67), (21, 75, 76, 22), (22, 76, 88, 54), (52, 86, 85, 51), (14, 68, 69, 15), (45, 79, 78, 44), (53, 87, 86, 52), (15, 69, 70, 16), (46, 80, 79, 45), (54, 88, 87, 53), (16, 70, 71, 17), (47, 81, 80, 46), (17, 71, 72, 18), (48, 82, 81, 47), (89, 90, 92, 91), (91, 92, 94, 93), (93, 94, 96, 95), (95, 96, 98, 97), (97, 98, 100, 99), (99, 100, 102, 101), (101, 102, 104, 103), (103, 104, 106, 105), (105, 106, 108, 107), (107, 108, 110, 109), (109, 110, 112, 111), (111, 112, 114, 113), (113, 114, 116, 115), (115, 116, 118, 117), (117, 118, 120, 119), (119, 120, 122, 121), (121, 122, 124, 123), (123, 124, 126, 125), (125, 126, 128, 127), (127, 128, 130, 129), (129, 130, 132, 131), (131, 132, 134, 133), (133, 134, 136, 135), (135, 136, 138, 137), (137, 138, 140, 139), (139, 140, 142, 141), (141, 142, 144, 143), (143, 144, 146, 145), (145, 146, 148, 147), (147, 148, 150, 149), (90, 152, 242, 273), (149, 150, 152, 151), (151, 152, 90, 89), (89, 151, 149, 147, 145, 143, 141, 139, 137, 135, 133, 131, 129, 127, 125, 123, 121, 119, 117, 115, 113, 111, 109, 107, 105, 103, 101, 99, 97, 95, 93, 91), (154, 153, 184, 183, 182, 181, 180, 179, 178, 177, 176, 175, 174, 173, 172, 171, 170, 169, 168, 167, 166, 165, 164, 163, 162, 161, 160, 159, 158, 157, 156, 155), (186, 187, 188, 189, 190, 191, 192, 193, 194, 195, 196, 197, 198, 199, 200, 201, 202, 203, 204, 205, 206, 207, 208, 209, 210, 211, 212, 213, 214, 215, 216, 185), (179, 180, 212, 211), (197, 196, 230, 231), (153, 154, 186, 185), (180, 181, 213, 212), (166, 167, 221, 220), (154, 155, 187, 186), (181, 182, 214, 213), (204, 203, 237, 238), (155, 156, 188, 187), (182, 183, 215, 214), (173, 174, 228, 227), (156, 157, 189, 188), (183, 184, 216, 215), (165, 166, 220, 219), (157, 158, 190, 189), (184, 153, 185, 216), (203, 202, 236, 237), (158, 159, 191, 190), (172, 173, 227, 226), (159, 160, 192, 191), (196, 164, 218, 230), (160, 161, 193, 192), (164, 165, 219, 218), (161, 162, 194, 193), (175, 176, 208, 207), (162, 163, 195, 194), (176, 177, 209, 208), (163, 164, 196, 195), (177, 178, 210, 209), (202, 201, 235, 236), (178, 179, 211, 210), (171, 172, 226, 225), (220, 221, 233, 232), (221, 222, 234, 233), (222, 223, 235, 234), (223, 224, 236, 235), (224, 225, 237, 236), (225, 226, 238, 237), (226, 227, 239, 238), (227, 228, 240, 239), (228, 229, 241, 240), (218, 219, 231, 230), (219, 220, 232, 231), (174, 175, 229, 228), (175, 207, 241, 229), (205, 204, 238, 239), (167, 168, 222, 221), (198, 197, 231, 232), (206, 205, 239, 240), (168, 169, 223, 222), (199, 198, 232, 233), (207, 206, 240, 241), (169, 170, 224, 223), (200, 199, 233, 234), (170, 171, 225, 224), (201, 200, 234, 235), (118, 116, 260, 259), (100, 98, 269, 268), (144, 142, 247, 246), (126, 124, 256, 255), (108, 106, 265, 264), (152, 150, 243, 242), (134, 132, 252, 251), (116, 114, 261, 260), (98, 96, 270, 269), (142, 140, 248, 247), (124, 122, 257, 256), (106, 104, 266, 265), (150, 148, 244, 243), (132, 130, 253, 252), (114, 112, 262, 261), (96, 94, 271, 270), (140, 138, 249, 248), (122, 120, 258, 257), (104, 102, 267, 266), (148, 146, 245, 244), (130, 128, 254, 253), (112, 110, 263, 262), (94, 92, 272, 271), (138, 136, 250, 249), (120, 118, 259, 258), (102, 100, 268, 267), (146, 144, 246, 245), (128, 126, 255, 254), (110, 108, 264, 263), (136, 134, 251, 250), (272, 273, 242, 243, 244, 245, 246, 247, 248, 249, 250, 251, 252, 253, 254, 255, 256, 257, 258, 259, 260, 261, 262, 263, 264, 265, 266, 267, 268, 269, 270, 271), (92, 90, 273, 272)])
me_cube_004.polygons.foreach_set('use_smooth', [True] * 182)
_k = set([(0, 1), (0, 31), (1, 2), (2, 3), (3, 4), (4, 5), (5, 6), (6, 7), (7, 8), (8, 9), (9, 10), (10, 11), (11, 65), (22, 23), (22, 76), (23, 24), (24, 25), (25, 26), (26, 27), (27, 28), (28, 29), (29, 30), (30, 31), (32, 33), (32, 63), (33, 34), (34, 35), (35, 36), (36, 37), (37, 38), (38, 39), (39, 40), (40, 41), (41, 42), (42, 43), (43, 77), (54, 55), (54, 88), (55, 56), (56, 57), (57, 58), (58, 59), (59, 60), (60, 61), (61, 62), (62, 63), (65, 66), (66, 67), (67, 68), (68, 69), (69, 70), (70, 71), (71, 72), (72, 73), (73, 74), (74, 75), (75, 76), (77, 78), (78, 79), (79, 80), (80, 81), (81, 82), (82, 83), (83, 84), (84, 85), (85, 86), (86, 87), (87, 88), (89, 91), (89, 151), (91, 93), (93, 95), (95, 97), (97, 99), (99, 101), (101, 103), (103, 105), (105, 107), (107, 109), (109, 111), (111, 113), (113, 115), (115, 117), (117, 119), (119, 121), (121, 123), (123, 125), (125, 127), (127, 129), (129, 131), (131, 133), (133, 135), (135, 137), (137, 139), (139, 141), (141, 143), (143, 145), (145, 147), (147, 149), (149, 151), (153, 154), (153, 184), (154, 155), (155, 156), (156, 157), (157, 158), (158, 159), (159, 160), (160, 161), (161, 162), (162, 163), (163, 164), (164, 218), (175, 176), (175, 229), (176, 177), (177, 178), (178, 179), (179, 180), (180, 181), (181, 182), (182, 183), (183, 184), (185, 186), (185, 216), (186, 187), (187, 188), (188, 189), (189, 190), (190, 191), (191, 192), (192, 193), (193, 194), (194, 195), (195, 196), (196, 230), (207, 208), (207, 241), (208, 209), (209, 210), (210, 211), (211, 212), (212, 213), (213, 214), (214, 215), (215, 216), (218, 219), (219, 220), (220, 221), (221, 222), (222, 223), (223, 224), (224, 225), (225, 226), (226, 227), (227, 228), (228, 229), (230, 231), (231, 232), (232, 233), (233, 234), (234, 235), (235, 236), (236, 237), (237, 238), (238, 239), (239, 240), (240, 241), (242, 243), (242, 273), (243, 244), (244, 245), (245, 246), (246, 247), (247, 248), (248, 249), (249, 250), (250, 251), (251, 252), (252, 253), (253, 254), (254, 255), (255, 256), (256, 257), (257, 258), (258, 259), (259, 260), (260, 261), (261, 262), (262, 263), (263, 264), (264, 265), (265, 266), (266, 267), (267, 268), (268, 269), (269, 270), (270, 271), (271, 272), (272, 273)])
me_cube_004.attributes.new('sharp_edge', 'BOOLEAN', 'EDGE').data.foreach_set('value', [ (min(e.vertices), max(e.vertices)) in _k for e in me_cube_004.edges])
_uv = me_cube_004.uv_layers.new(name='UVMap')
_uv.uv.foreach_set('vector', [0.07665, 0.5336, 0.06161, 0.5285, 0.04716, 0.5191, 0.03387, 0.5057, 0.02224, 0.4888, 0.01272, 0.4691, 0.00568, 0.4472, 0.001384, 0.4242, 0.0, 0.4007, 0.00158, 0.3779, 0.006065, 0.3564, 0.01328, 0.3372, 0.02295, 0.321, 0.03471, 0.3084, 0.04809, 0.2999, 0.06259, 0.2958, 0.07765, 0.2962, 0.0927, 0.3013, 0.1071, 0.3107, 0.1204, 0.3241, 0.1321, 0.341, 0.1416, 0.3608, 0.1486, 0.3826, 0.1529, 0.4056, 0.1543, 0.4291, 0.1527, 0.4519, 0.1482, 0.4734, 0.141, 0.4926, 0.1313, 0.5088, 0.1196, 0.5214, 0.1062, 0.53, 0.09171, 0.534, 0.5396, 0.0004809, 0.5546, 0.0, 0.5691, 0.004098, 0.5825, 0.01262, 0.5943, 0.02523, 0.6039, 0.04145, 0.6111, 0.06066, 0.6156, 0.08211, 0.6172, 0.105, 0.6158, 0.1284, 0.6115, 0.1515, 0.6045, 0.1733, 0.595, 0.193, 0.5833, 0.2099, 0.57, 0.2234, 0.5556, 0.2328, 0.5405, 0.2378, 0.5255, 0.2383, 0.511, 0.2342, 0.4976, 0.2257, 0.4858, 0.2131, 0.4762, 0.1968, 0.469, 0.1776, 0.4645, 0.1562, 0.4629, 0.1333, 0.4643, 0.1099, 0.4686, 0.08681, 0.4756, 0.06498, 0.4851, 0.04524, 0.4968, 0.02834, 0.5101, 0.01493, 0.5245, 0.005522, 0.4173, 0.6362, 0.4001, 0.6362, 0.4001, 0.6168, 0.4173, 0.6168, 0.4762, 0.1968, 0.5392, 0.4954, 0.536, 0.4766, 0.469, 0.1776, 0.4001, 0.6762, 0.3829, 0.6762, 0.3829, 0.6658, 0.4001, 0.6658, 0.4173, 0.6168, 0.4001, 0.6168, 0.4001, 0.5974, 0.4173, 0.5974, 0.02295, 0.321, 0.08114, 0.02304, 0.08733, 0.01111, 0.03471, 0.3084, 0.4001, 0.6658, 0.3829, 0.6658, 0.3829, 0.652, 0.4001, 0.652, 0.4173, 0.5974, 0.4001, 0.5974, 0.4001, 0.5787, 0.4173, 0.5787, 0.57, 0.2234, 0.5925, 0.5169, 0.5836, 0.527, 0.5556, 0.2328, 0.4001, 0.652, 0.3829, 0.652, 0.3829, 0.6353, 0.4001, 0.6353, 0.4173, 0.5787, 0.4001, 0.5787, 0.4001, 0.5615, 0.4173, 0.5615, 0.1204, 0.3241, 0.138, 0.03113, 0.1456, 0.04852, 0.1321, 0.341, 0.4001, 0.6353, 0.3829, 0.6353, 0.3829, 0.6165, 0.4001, 0.6165, 0.4173, 0.5615, 0.4001, 0.5615, 0.4001, 0.5464, 0.4173, 0.5464, 0.01328, 0.3372, 0.07634, 0.03867, 0.08114, 0.02304, 0.02295, 0.321, 0.4001, 0.6165, 0.3829, 0.6165, 0.3829, 0.5961, 0.4001, 0.5961, 0.4173, 0.5464, 0.4001, 0.5464, 0.4001, 0.534, 0.4173, 0.534, 0.5556, 0.2328, 0.5836, 0.527, 0.5746, 0.5328, 0.5405, 0.2378, 0.4001, 0.5961, 0.3829, 0.5961, 0.3829, 0.5751, 0.4001, 0.5751, 0.1071, 0.3107, 0.1296, 0.01712, 0.138, 0.03113, 0.1204, 0.3241, 0.4001, 0.5751, 0.3829, 0.5751, 0.3829, 0.5541, 0.4001, 0.5541, 0.8789, 0.7553, 0.8789, 0.4711, 0.8933, 0.4711, 0.8961, 0.7553, 0.4001, 0.5541, 0.3829, 0.5541, 0.3829, 0.534, 0.4001, 0.534, 0.006065, 0.3564, 0.07313, 0.05738, 0.07634, 0.03867, 0.01328, 0.3372, 0.8961, 0.8138, 0.8789, 0.8138, 0.8789, 0.7953, 0.8961, 0.7953, 0.03625, 0.57, 0.01903, 0.57, 0.01903, 0.5513, 0.03625, 0.5513, 0.8961, 0.7953, 0.8789, 0.7953, 0.8789, 0.7756, 0.8961, 0.7756, 0.03625, 0.5513, 0.01903, 0.5513, 0.01903, 0.5341, 0.03625, 0.5341, 0.8961, 0.7756, 0.8789, 0.7756, 0.8789, 0.7553, 0.8961, 0.7553, 0.4173, 0.672, 0.4001, 0.672, 0.4001, 0.6549, 0.4173, 0.6549, 0.5405, 0.2378, 0.5746, 0.5328, 0.5658, 0.534, 0.5255, 0.2383, 0.4173, 0.6549, 0.4001, 0.6549, 0.4001, 0.6362, 0.4173, 0.6362, 0.0927, 0.3013, 0.1207, 0.00703, 0.1296, 0.01712, 0.1071, 0.3107, 0.8933, 0.4382, 0.8789, 0.4382, 0.8789, 0.4249, 0.8933, 0.4249, 0.8933, 0.4249, 0.8789, 0.4249, 0.8789, 0.4143, 0.8933, 0.4143, 0.8933, 0.4143, 0.8789, 0.4143, 0.8789, 0.4069, 0.8933, 0.4069, 0.4173, 0.534, 0.4317, 0.534, 0.4317, 0.5418, 0.4173, 0.5418, 0.4173, 0.5418, 0.4317, 0.5418, 0.4317, 0.5525, 0.4173, 0.5525, 0.4173, 0.5525, 0.4317, 0.5525, 0.4317, 0.5656, 0.4173, 0.5656, 0.4173, 0.5656, 0.4317, 0.5656, 0.4317, 0.5808, 0.4173, 0.5808, 0.4173, 0.5808, 0.4317, 0.5808, 0.4317, 0.5973, 0.4173, 0.5973, 0.4173, 0.5973, 0.4317, 0.5973, 0.4317, 0.6267, 0.4173, 0.6267, 0.8933, 0.4711, 0.8789, 0.4711, 0.8789, 0.4538, 0.8933, 0.4538, 0.8933, 0.4538, 0.8789, 0.4538, 0.8789, 0.4382, 0.8933, 0.4382, 0.1321, 0.341, 0.1456, 0.04852, 0.1543, 0.08595, 0.1416, 0.3608, 0.3276, 0.7542, 0.3304, 0.534, 0.3448, 0.534, 0.3448, 0.7542, 0.5833, 0.2099, 0.6009, 0.5029, 0.5925, 0.5169, 0.57, 0.2234, 0.03471, 0.3084, 0.08733, 0.01111, 0.09469, 0.003329, 0.04809, 0.2999, 0.4858, 0.2131, 0.544, 0.511, 0.5392, 0.4954, 0.4762, 0.1968, 0.595, 0.193, 0.6085, 0.4855, 0.6009, 0.5029, 0.5833, 0.2099, 0.04809, 0.2999, 0.09469, 0.003329, 0.1029, 0.0, 0.06259, 0.2958, 0.4976, 0.2257, 0.5502, 0.5229, 0.544, 0.511, 0.4858, 0.2131, 0.6045, 0.1733, 0.6172, 0.4481, 0.6085, 0.4855, 0.595, 0.193, 0.06259, 0.2958, 0.1029, 0.0, 0.1117, 0.001249, 0.07765, 0.2962, 0.511, 0.2342, 0.5576, 0.5307, 0.5502, 0.5229, 0.4976, 0.2257, 0.07765, 0.2962, 0.1117, 0.001249, 0.1207, 0.00703, 0.0927, 0.3013, 0.5255, 0.2383, 0.5658, 0.534, 0.5576, 0.5307, 0.511, 0.2342, 0.7495, 1.0, 0.7495, 0.9438, 0.7553, 0.9438, 0.7553, 1.0, 0.7553, 1.0, 0.7553, 0.9438, 0.7624, 0.9438, 0.7624, 1.0, 0.7624, 1.0, 0.7624, 0.9438, 0.7704, 0.9438, 0.7704, 1.0, 0.7704, 1.0, 0.7704, 0.9438, 0.7792, 0.9438, 0.7792, 1.0, 0.7792, 1.0, 0.7792, 0.9438, 0.7883, 0.9438, 0.7883, 1.0, 0.7883, 1.0, 0.7883, 0.9438, 0.7974, 0.9438, 0.7974, 1.0, 0.7974, 1.0, 0.7974, 0.9438, 0.8061, 0.9438, 0.8061, 1.0, 0.8061, 1.0, 0.8061, 0.9438, 0.8142, 0.9438, 0.8142, 1.0, 0.8789, 7.451e-09, 0.8789, 0.05619, 0.8708, 0.05619, 0.8708, 3.725e-09, 0.8708, 3.725e-09, 0.8708, 0.05619, 0.8621, 0.05619, 0.8621, 3.725e-09, 0.8621, 3.725e-09, 0.8621, 0.05619, 0.853, 0.05619, 0.853, 3.725e-09, 0.853, 3.725e-09, 0.853, 0.05619, 0.8439, 0.05619, 0.8439, 3.725e-09, 0.8439, 3.725e-09, 0.8439, 0.05619, 0.8352, 0.05619, 0.8352, 0.0, 0.8352, 0.0, 0.8352, 0.05619, 0.8271, 0.05619, 0.8271, 0.0, 0.8271, 0.0, 0.8271, 0.05619, 0.82, 0.05619, 0.82, 0.0, 0.82, 0.0, 0.82, 0.05619, 0.8142, 0.05619, 0.8142, 0.0, 0.6838, 0.0, 0.6838, 0.05619, 0.6789, 0.05619, 0.6789, 0.0, 0.6789, 0.0, 0.6789, 0.05619, 0.6724, 0.05619, 0.6724, 3.725e-09, 0.6724, 3.725e-09, 0.6724, 0.05619, 0.6646, 0.05619, 0.6646, 3.725e-09, 0.6646, 3.725e-09, 0.6646, 0.05619, 0.6558, 0.05619, 0.6558, 3.725e-09, 0.6558, 3.725e-09, 0.6558, 0.05619, 0.6463, 0.05619, 0.6463, 7.451e-09, 0.6463, 7.451e-09, 0.6463, 0.05619, 0.6364, 0.05619, 0.6364, 7.451e-09, 0.6364, 7.451e-09, 0.6364, 0.05619, 0.6266, 0.05619, 0.6266, 1.118e-08, 0.6266, 1.118e-08, 0.6266, 0.05619, 0.6172, 0.05619, 0.6172, 1.118e-08, 0.6838, 1.0, 0.6838, 0.9438, 0.6924, 0.9438, 0.6924, 1.0, 0.6924, 1.0, 0.6924, 0.9438, 0.7017, 0.9438, 0.7017, 1.0, 0.7017, 1.0, 0.7017, 0.9438, 0.7111, 0.9438, 0.7111, 1.0, 0.7111, 1.0, 0.7111, 0.9438, 0.7204, 0.9438, 0.7204, 1.0, 0.7204, 1.0, 0.7204, 0.9438, 0.7293, 0.9438, 0.7293, 1.0, 0.7293, 1.0, 0.7293, 0.9438, 0.7373, 0.9438, 0.7373, 1.0, 0.7495, 0.9438, 0.7441, 0.9438, 0.7441, 0.0, 0.7495, 0.0, 0.7373, 1.0, 0.7373, 0.9438, 0.7441, 0.9438, 0.7441, 1.0, 0.7441, 1.0, 0.7441, 0.9438, 0.7495, 0.9438, 0.7495, 1.0, 0.5021, 0.534, 0.509, 0.5355, 0.5155, 0.5391, 0.5213, 0.5447, 0.5263, 0.552, 0.5302, 0.5608, 0.5329, 0.5707, 0.5342, 0.5814, 0.5342, 0.5924, 0.5329, 0.6033, 0.5302, 0.6136, 0.5263, 0.6231, 0.5213, 0.6314, 0.5155, 0.638, 0.509, 0.6428, 0.5021, 0.6456, 0.4951, 0.6462, 0.4882, 0.6447, 0.4817, 0.6411, 0.4758, 0.6355, 0.4709, 0.6282, 0.467, 0.6194, 0.4643, 0.6095, 0.4629, 0.5989, 0.4629, 0.5879, 0.4643, 0.577, 0.467, 0.5666, 0.4709, 0.5571, 0.4758, 0.5489, 0.4817, 0.5422, 0.4882, 0.5374, 0.4951, 0.5347, 0.2309, 0.0004829, 0.246, 0.0, 0.2605, 0.004096, 0.2739, 0.01261, 0.2856, 0.02522, 0.2953, 0.04144, 0.3025, 0.06065, 0.307, 0.0821, 0.3086, 0.105, 0.3072, 0.1284, 0.3029, 0.1515, 0.2959, 0.1733, 0.2864, 0.193, 0.2747, 0.2099, 0.2614, 0.2233, 0.247, 0.2328, 0.232, 0.2378, 0.2169, 0.2383, 0.2024, 0.2342, 0.189, 0.2257, 0.1773, 0.2131, 0.1676, 0.1968, 0.1604, 0.1776, 0.1559, 0.1562, 0.1543, 0.1333, 0.1557, 0.1099, 0.16, 0.08682, 0.167, 0.06499, 0.1765, 0.04525, 0.1882, 0.02835, 0.2015, 0.01494, 0.2159, 0.005526, 0.3853, 0.5336, 0.3702, 0.5285, 0.3558, 0.5191, 0.3425, 0.5057, 0.3308, 0.4888, 0.3213, 0.469, 0.3143, 0.4472, 0.31, 0.4242, 0.3086, 0.4007, 0.3102, 0.3779, 0.3147, 0.3564, 0.3219, 0.3372, 0.3315, 0.321, 0.3433, 0.3084, 0.3567, 0.2998, 0.3712, 0.2957, 0.3862, 0.2962, 0.4013, 0.3013, 0.4157, 0.3107, 0.429, 0.3241, 0.4407, 0.341, 0.4502, 0.3607, 0.4572, 0.3826, 0.4615, 0.4056, 0.4629, 0.429, 0.4613, 0.4519, 0.4568, 0.4734, 0.4496, 0.4926, 0.44, 0.5088, 0.4282, 0.5214, 0.4148, 0.5299, 0.4003, 0.534, 0.3829, 0.5699, 0.3829, 0.5893, 0.3639, 0.5893, 0.3639, 0.5699, 0.3219, 0.3372, 0.3147, 0.3564, 0.3817, 0.05738, 0.3849, 0.03867, 0.3448, 0.6762, 0.3448, 0.6658, 0.3639, 0.6658, 0.3639, 0.6762, 0.3829, 0.5893, 0.3829, 0.6087, 0.3639, 0.6087, 0.3639, 0.5893, 0.1773, 0.2131, 0.189, 0.2257, 0.2416, 0.523, 0.2354, 0.511, 0.3448, 0.6658, 0.3448, 0.652, 0.3639, 0.652, 0.3639, 0.6658, 0.3829, 0.6087, 0.3829, 0.6274, 0.3639, 0.6274, 0.3639, 0.6087, 0.4157, 0.3107, 0.4013, 0.3013, 0.4293, 0.007029, 0.4382, 0.01712, 0.3448, 0.652, 0.3448, 0.6353, 0.3639, 0.6353, 0.3639, 0.652, 0.3829, 0.6274, 0.3829, 0.6446, 0.3639, 0.6446, 0.3639, 0.6274, 0.2747, 0.2099, 0.2864, 0.193, 0.2999, 0.4855, 0.2923, 0.5029, 0.3448, 0.6353, 0.3448, 0.6165, 0.3639, 0.6165, 0.3639, 0.6353, 0.3829, 0.6446, 0.3829, 0.6597, 0.3639, 0.6597, 0.3639, 0.6446, 0.1676, 0.1968, 0.1773, 0.2131, 0.2354, 0.511, 0.2306, 0.4954, 0.3448, 0.6165, 0.3448, 0.5961, 0.3639, 0.5961, 0.3639, 0.6165, 0.3829, 0.6597, 0.3829, 0.672, 0.3639, 0.672, 0.3639, 0.6597, 0.4013, 0.3013, 0.3862, 0.2962, 0.4203, 0.001249, 0.4293, 0.007029, 0.3448, 0.5961, 0.3448, 0.5751, 0.3639, 0.5751, 0.3639, 0.5961, 0.2614, 0.2233, 0.2747, 0.2099, 0.2923, 0.5029, 0.2839, 0.5169, 0.3448, 0.5751, 0.3448, 0.5541, 0.3639, 0.5541, 0.3639, 0.5751, 0.8789, 0.05845, 0.8979, 0.05845, 0.8933, 0.3427, 0.8789, 0.3427, 0.3448, 0.5541, 0.3448, 0.534, 0.3639, 0.534, 0.3639, 0.5541, 0.1604, 0.1776, 0.1676, 0.1968, 0.2306, 0.4954, 0.2274, 0.4767, 0.8979, 0.0, 0.8979, 0.0185, 0.8789, 0.0185, 0.8789, 0.0, 0.01903, 0.5341, 0.01903, 0.5528, 0.0, 0.5528, 0.0, 0.5341, 0.8979, 0.0185, 0.8979, 0.03824, 0.8789, 0.03824, 0.8789, 0.0185, 0.01903, 0.5528, 0.01903, 0.57, 0.0, 0.57, 0.0, 0.5528, 0.8979, 0.03824, 0.8979, 0.05845, 0.8789, 0.05845, 0.8789, 0.03824, 0.3829, 0.534, 0.3829, 0.5512, 0.3639, 0.5512, 0.3639, 0.534, 0.3862, 0.2962, 0.3712, 0.2957, 0.4115, 0.0, 0.4203, 0.001249, 0.3829, 0.5512, 0.3829, 0.5699, 0.3639, 0.5699, 0.3639, 0.5512, 0.247, 0.2328, 0.2614, 0.2233, 0.2839, 0.5169, 0.275, 0.527, 0.8933, 0.3756, 0.8933, 0.3889, 0.8789, 0.3889, 0.8789, 0.3756, 0.8933, 0.3889, 0.8933, 0.3995, 0.8789, 0.3995, 0.8789, 0.3889, 0.8933, 0.3995, 0.8933, 0.4069, 0.8789, 0.4069, 0.8789, 0.3995, 0.4461, 0.534, 0.4461, 0.5418, 0.4317, 0.5418, 0.4317, 0.534, 0.4461, 0.5418, 0.4461, 0.5525, 0.4317, 0.5525, 0.4317, 0.5418, 0.4461, 0.5525, 0.4461, 0.5656, 0.4317, 0.5656, 0.4317, 0.5525, 0.4461, 0.5656, 0.4461, 0.5808, 0.4317, 0.5808, 0.4317, 0.5656, 0.4461, 0.5808, 0.4461, 0.5973, 0.4317, 0.5973, 0.4317, 0.5808, 0.4461, 0.5973, 0.4461, 0.6267, 0.4317, 0.6267, 0.4317, 0.5973, 0.8933, 0.3427, 0.8933, 0.36, 0.8789, 0.36, 0.8789, 0.3427, 0.8933, 0.36, 0.8933, 0.3756, 0.8789, 0.3756, 0.8789, 0.36, 0.2864, 0.193, 0.2959, 0.1733, 0.3086, 0.4481, 0.2999, 0.4855, 0.3276, 0.7542, 0.3086, 0.7542, 0.3086, 0.534, 0.323, 0.534, 0.429, 0.3241, 0.4157, 0.3107, 0.4382, 0.01712, 0.4466, 0.03113, 0.189, 0.2257, 0.2024, 0.2342, 0.249, 0.5307, 0.2416, 0.523, 0.3315, 0.321, 0.3219, 0.3372, 0.3849, 0.03867, 0.3897, 0.02304, 0.4407, 0.341, 0.429, 0.3241, 0.4466, 0.03113, 0.4542, 0.04852, 0.2024, 0.2342, 0.2169, 0.2383, 0.2572, 0.5341, 0.249, 0.5307, 0.3433, 0.3084, 0.3315, 0.321, 0.3897, 0.02304, 0.3959, 0.01111, 0.4502, 0.3607, 0.4407, 0.341, 0.4542, 0.04852, 0.4629, 0.08595, 0.2169, 0.2383, 0.232, 0.2378, 0.266, 0.5328, 0.2572, 0.5341, 0.3567, 0.2998, 0.3433, 0.3084, 0.3959, 0.01111, 0.4033, 0.00333, 0.232, 0.2378, 0.247, 0.2328, 0.275, 0.527, 0.266, 0.5328, 0.3712, 0.2957, 0.3567, 0.2998, 0.4033, 0.00333, 0.4115, 0.0, 0.8271, 0.05619, 0.8352, 0.05619, 0.8352, 1.0, 0.8271, 1.0, 0.7883, 0.9438, 0.7792, 0.9438, 0.7792, 0.0, 0.7883, 0.0, 0.7111, 0.9438, 0.7017, 0.9438, 0.7017, 0.0, 0.7111, 0.0, 0.6724, 0.05619, 0.6789, 0.05619, 0.6789, 1.0, 0.6724, 1.0, 0.8708, 0.05619, 0.8789, 0.05619, 0.8789, 1.0, 0.8708, 1.0, 0.7441, 0.9438, 0.7373, 0.9438, 0.7373, 0.0, 0.7441, 0.0, 0.6364, 0.05619, 0.6463, 0.05619, 0.6463, 1.0, 0.6364, 1.0, 0.8352, 0.05619, 0.8439, 0.05619, 0.8439, 1.0, 0.8352, 1.0, 0.7792, 0.9438, 0.7704, 0.9438, 0.7704, 0.0, 0.7792, 0.0, 0.7017, 0.9438, 0.6924, 0.9438, 0.6924, 0.0, 0.7017, 0.0, 0.6789, 0.05619, 0.6838, 0.05619, 0.6838, 1.0, 0.6789, 1.0, 0.8142, 0.9438, 0.8061, 0.9438, 0.8061, 0.0, 0.8142, 0.0, 0.7373, 0.9438, 0.7293, 0.9438, 0.7293, 0.0, 0.7373, 0.0, 0.6463, 0.05619, 0.6558, 0.05619, 0.6558, 1.0, 0.6463, 1.0, 0.8439, 0.05619, 0.853, 0.05619, 0.853, 1.0, 0.8439, 1.0, 0.7704, 0.9438, 0.7624, 0.9438, 0.7624, 0.0, 0.7704, 0.0, 0.6924, 0.9438, 0.6838, 0.9438, 0.6838, 0.0, 0.6924, 0.0, 0.8142, 0.05619, 0.82, 0.05619, 0.82, 1.0, 0.8142, 1.0, 0.8061, 0.9438, 0.7974, 0.9438, 0.7974, 0.0, 0.8061, 0.0, 0.7293, 0.9438, 0.7204, 0.9438, 0.7204, 0.0, 0.7293, 0.0, 0.6558, 0.05619, 0.6646, 0.05619, 0.6646, 1.0, 0.6558, 1.0, 0.853, 0.05619, 0.8621, 0.05619, 0.8621, 1.0, 0.853, 1.0, 0.7624, 0.9438, 0.7553, 0.9438, 0.7553, 0.0, 0.7624, 0.0, 0.6172, 0.05619, 0.6266, 0.05619, 0.6266, 1.0, 0.6172, 1.0, 0.82, 0.05619, 0.8271, 0.05619, 0.8271, 1.0, 0.82, 1.0, 0.7974, 0.9438, 0.7883, 0.9438, 0.7883, 0.0, 0.7974, 0.0, 0.7204, 0.9438, 0.7111, 0.9438, 0.7111, 0.0, 0.7204, 0.0, 0.6646, 0.05619, 0.6724, 0.05619, 0.6724, 1.0, 0.6646, 1.0, 0.8621, 0.05619, 0.8708, 0.05619, 0.8708, 1.0, 0.8621, 1.0, 0.6266, 0.05619, 0.6364, 0.05619, 0.6364, 1.0, 0.6266, 1.0, 0.5664, 0.5347, 0.5734, 0.534, 0.5803, 0.5355, 0.5868, 0.5391, 0.5927, 0.5447, 0.5976, 0.552, 0.6015, 0.5608, 0.6042, 0.5707, 0.6056, 0.5814, 0.6056, 0.5924, 0.6042, 0.6033, 0.6015, 0.6136, 0.5976, 0.6231, 0.5927, 0.6314, 0.5868, 0.638, 0.5803, 0.6428, 0.5734, 0.6456, 0.5664, 0.6462, 0.5595, 0.6447, 0.553, 0.6411, 0.5472, 0.6355, 0.5422, 0.6282, 0.5383, 0.6194, 0.5356, 0.6095, 0.5342, 0.5989, 0.5342, 0.5879, 0.5356, 0.577, 0.5383, 0.5666, 0.5422, 0.5571, 0.5472, 0.5489, 0.553, 0.5422, 0.5595, 0.5374, 0.7553, 0.9438, 0.7495, 0.9438, 0.7495, 0.0, 0.7553, 0.0])
me_cube_004.materials.append(mat_material_007)
me_cube_004.use_remesh_fix_poles = True
me_cube_004.use_remesh_preserve_attributes = False
me_cube_004.update()

# ---- objects
ob_door = bpy.data.objects.new('door', me_cube)
ob_handle = bpy.data.objects.new('handle', me_cube_004)

# ---- transforms, parenting, visibility, modifiers, constraints
ob_door.location = (0.0, -0.002504, 0.4713)
ob_door.scale = (-0.107, 0.8763, 2.089)
ob_door.lock_rotations_4d = False
ob_door.empty_display_type = 'ARROWS'
ob_door.lineart.crease_threshold = 0.0
_m = ob_door.modifiers.new('Auto Smooth', 'NODES')
_m.node_group = ng_auto_smooth
_gi = [s.identifier for s in ng_auto_smooth.interface.items_tree if s.item_type == 'SOCKET' and s.in_out == 'INPUT']
_m[_gi[1]] = 1.15  # Angle
ob_handle.location = (0.2118, -0.621, 0.5814)
ob_handle.rotation_euler = (1.571, -0.372, 0.0)
ob_handle.scale = (0.07349, 0.04673, 0.09349)
ob_handle.color = (0.8, 0.8, 0.8, 1.0)
_m = ob_handle.modifiers.new('Auto Smooth', 'NODES')
_m.node_group = ng_auto_smooth
_gi = [s.identifier for s in ng_auto_smooth.interface.items_tree if s.item_type == 'SOCKET' and s.in_out == 'INPUT']
_m[_gi[1]] = 1.101  # Angle

# ---- collection membership
col_collection.objects.link(ob_door)
col_collection.objects.link(ob_handle)

# ---- scene / render settings (as saved in the file)
scene.frame_start = 1; scene.frame_end = 250; scene.frame_set(1)
scene.render.engine = 'BLENDER_EEVEE_NEXT'
scene.cycles.sampling_pattern = 'TABULATED_SOBOL'
scene.cycles.use_light_tree = False
scene.view_settings.view_transform = 'Filmic'
bpy.context.view_layer.update()

# ---- added for rendering (the .blend has no active camera and no usable light): camera, sun
cam_auto = bpy.data.cameras.new('AutoCamera')
cam_auto.lens = 50.0
cam_auto.sensor_width = 36.0
cam_auto.clip_end = 1000.0
ob_auto_camera = bpy.data.objects.new('AutoCamera', cam_auto)
scene.collection.objects.link(ob_auto_camera)
ob_auto_camera.location = (4.75596, -5.55734, 4.29122)
ob_auto_camera.rotation_euler = (1.09748, -7.21219e-08, 0.694738)
scene.camera = ob_auto_camera
light_auto_sun = bpy.data.lights.new('AutoSun', 'SUN')
light_auto_sun.energy = 3.0
light_auto_sun.angle = 0.0523599
ob_auto_sun = bpy.data.objects.new('AutoSun', light_auto_sun)
scene.collection.objects.link(ob_auto_sun)
ob_auto_sun.rotation_euler = (0.872665, 0.174533, 0.523599)
bpy.context.view_layer.update()
